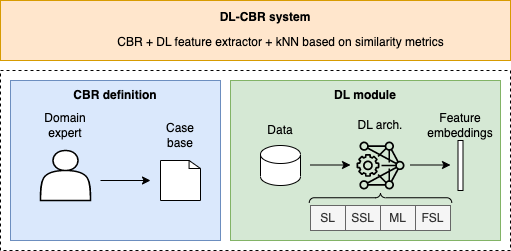

The diagram above was exported from draw.io. Its source (the exported page's mxGraphModel, read from the mxfile embedded in the PNG):
<mxGraphModel dx="954" dy="595" grid="1" gridSize="10" guides="1" tooltips="1" connect="1" arrows="1" fold="1" page="1" pageScale="1" pageWidth="850" pageHeight="1100" math="0" shadow="0">
  <root>
    <mxCell id="0" />
    <mxCell id="1" parent="0" />
    <mxCell id="vGRUpY5cTyE1KzzKMTIX-27" value="" style="rounded=0;whiteSpace=wrap;html=1;dashed=1;" parent="1" vertex="1">
      <mxGeometry x="280" y="350" width="510" height="180" as="geometry" />
    </mxCell>
    <mxCell id="vGRUpY5cTyE1KzzKMTIX-9" value="" style="rounded=0;whiteSpace=wrap;html=1;fillColor=#dae8fc;strokeColor=#6c8ebf;" parent="1" vertex="1">
      <mxGeometry x="290" y="360" width="210" height="160" as="geometry" />
    </mxCell>
    <mxCell id="vGRUpY5cTyE1KzzKMTIX-1" value="" style="shape=actor;whiteSpace=wrap;html=1;strokeWidth=1.5;" parent="1" vertex="1">
      <mxGeometry x="320" y="430" width="50" height="50" as="geometry" />
    </mxCell>
    <mxCell id="vGRUpY5cTyE1KzzKMTIX-3" value="" style="html=1;verticalLabelPosition=bottom;align=center;labelBackgroundColor=#ffffff;verticalAlign=top;strokeWidth=1;strokeColor=#000000;shadow=0;dashed=0;shape=mxgraph.ios7.icons.document;" parent="1" vertex="1">
      <mxGeometry x="440" y="440" width="40" height="40" as="geometry" />
    </mxCell>
    <mxCell id="vGRUpY5cTyE1KzzKMTIX-4" value="&lt;div&gt;Domain&lt;/div&gt;&lt;div&gt;expert&lt;br&gt;&lt;/div&gt;" style="text;html=1;align=center;verticalAlign=middle;whiteSpace=wrap;rounded=0;" parent="1" vertex="1">
      <mxGeometry x="315" y="390" width="60" height="30" as="geometry" />
    </mxCell>
    <mxCell id="vGRUpY5cTyE1KzzKMTIX-5" value="&lt;div&gt;Case&lt;/div&gt;&lt;div&gt;base&lt;br&gt;&lt;/div&gt;" style="text;html=1;align=center;verticalAlign=middle;whiteSpace=wrap;rounded=0;" parent="1" vertex="1">
      <mxGeometry x="430" y="400" width="60" height="30" as="geometry" />
    </mxCell>
    <mxCell id="vGRUpY5cTyE1KzzKMTIX-7" value="" style="endArrow=classic;html=1;rounded=0;" parent="1" edge="1">
      <mxGeometry width="50" height="50" relative="1" as="geometry">
        <mxPoint x="380" y="460" as="sourcePoint" />
        <mxPoint x="430" y="460" as="targetPoint" />
      </mxGeometry>
    </mxCell>
    <mxCell id="vGRUpY5cTyE1KzzKMTIX-10" value="&lt;b&gt;CBR definition&lt;/b&gt;" style="text;html=1;align=center;verticalAlign=middle;whiteSpace=wrap;rounded=0;" parent="1" vertex="1">
      <mxGeometry x="345" y="360" width="100" height="30" as="geometry" />
    </mxCell>
    <mxCell id="vGRUpY5cTyE1KzzKMTIX-12" value="" style="rounded=0;whiteSpace=wrap;html=1;fillColor=#d5e8d4;strokeColor=#82b366;" parent="1" vertex="1">
      <mxGeometry x="510" y="360" width="270" height="160" as="geometry" />
    </mxCell>
    <mxCell id="vGRUpY5cTyE1KzzKMTIX-15" value="DL arch." style="text;html=1;align=center;verticalAlign=middle;whiteSpace=wrap;rounded=0;" parent="1" vertex="1">
      <mxGeometry x="630" y="390" width="60" height="30" as="geometry" />
    </mxCell>
    <mxCell id="vGRUpY5cTyE1KzzKMTIX-16" value="Feature embeddings" style="text;html=1;align=center;verticalAlign=middle;whiteSpace=wrap;rounded=0;" parent="1" vertex="1">
      <mxGeometry x="710" y="390" width="60" height="30" as="geometry" />
    </mxCell>
    <mxCell id="vGRUpY5cTyE1KzzKMTIX-17" value="" style="endArrow=classic;html=1;rounded=0;" parent="1" edge="1">
      <mxGeometry width="50" height="50" relative="1" as="geometry">
        <mxPoint x="690" y="444.5" as="sourcePoint" />
        <mxPoint x="730" y="444.5" as="targetPoint" />
      </mxGeometry>
    </mxCell>
    <mxCell id="vGRUpY5cTyE1KzzKMTIX-18" value="&lt;b&gt;DL module&lt;/b&gt;" style="text;html=1;align=center;verticalAlign=middle;whiteSpace=wrap;rounded=0;" parent="1" vertex="1">
      <mxGeometry x="595" y="360" width="100" height="30" as="geometry" />
    </mxCell>
    <mxCell id="vGRUpY5cTyE1KzzKMTIX-20" value="" style="sketch=0;points=[[0,0,0],[0.25,0,0],[0.5,0,0],[0.75,0,0],[1,0,0],[0,1,0],[0.25,1,0],[0.5,1,0],[0.75,1,0],[1,1,0],[0,0.25,0],[0,0.5,0],[0,0.75,0],[1,0.25,0],[1,0.5,0],[1,0.75,0]];outlineConnect=0;fontColor=#232F3E;fillColor=none;strokeColor=#000000;dashed=0;verticalLabelPosition=bottom;verticalAlign=top;align=center;html=1;fontSize=12;fontStyle=0;aspect=fixed;shape=mxgraph.aws4.resourceIcon;resIcon=mxgraph.aws4.deep_learning_amis;rotation=-180;" parent="1" vertex="1">
      <mxGeometry x="630" y="415" width="60" height="60" as="geometry" />
    </mxCell>
    <mxCell id="vGRUpY5cTyE1KzzKMTIX-21" value="" style="shape=cylinder3;whiteSpace=wrap;html=1;boundedLbl=1;backgroundOutline=1;size=9;" parent="1" vertex="1">
      <mxGeometry x="540" y="425" width="40" height="40" as="geometry" />
    </mxCell>
    <mxCell id="vGRUpY5cTyE1KzzKMTIX-23" value="" style="rounded=0;whiteSpace=wrap;html=1;" parent="1" vertex="1">
      <mxGeometry x="737.5" y="420" width="5" height="50" as="geometry" />
    </mxCell>
    <mxCell id="vGRUpY5cTyE1KzzKMTIX-25" value="" style="endArrow=classic;html=1;rounded=0;" parent="1" edge="1">
      <mxGeometry width="50" height="50" relative="1" as="geometry">
        <mxPoint x="590" y="444.5" as="sourcePoint" />
        <mxPoint x="630" y="444.5" as="targetPoint" />
      </mxGeometry>
    </mxCell>
    <mxCell id="vGRUpY5cTyE1KzzKMTIX-26" value="Data" style="text;html=1;align=center;verticalAlign=middle;whiteSpace=wrap;rounded=0;" parent="1" vertex="1">
      <mxGeometry x="530" y="395" width="60" height="30" as="geometry" />
    </mxCell>
    <mxCell id="vGRUpY5cTyE1KzzKMTIX-28" value="" style="rounded=0;whiteSpace=wrap;html=1;fillColor=#ffe6cc;strokeColor=#d79b00;" parent="1" vertex="1">
      <mxGeometry x="280" y="280" width="510" height="60" as="geometry" />
    </mxCell>
    <mxCell id="vGRUpY5cTyE1KzzKMTIX-29" value="&lt;b&gt;DL-CBR system&lt;/b&gt;" style="text;html=1;align=center;verticalAlign=middle;whiteSpace=wrap;rounded=0;" parent="1" vertex="1">
      <mxGeometry x="495" y="282" width="100" height="30" as="geometry" />
    </mxCell>
    <mxCell id="vGRUpY5cTyE1KzzKMTIX-32" value="SL" style="text;html=1;align=center;verticalAlign=middle;whiteSpace=wrap;rounded=0;fillColor=#f5f5f5;fontColor=#333333;strokeColor=#666666;" parent="1" vertex="1">
      <mxGeometry x="590" y="485" width="35" height="25" as="geometry" />
    </mxCell>
    <mxCell id="vGRUpY5cTyE1KzzKMTIX-33" value="SSL" style="text;html=1;align=center;verticalAlign=middle;whiteSpace=wrap;rounded=0;fillColor=#f5f5f5;fontColor=#333333;strokeColor=#666666;" parent="1" vertex="1">
      <mxGeometry x="625" y="485" width="35" height="25" as="geometry" />
    </mxCell>
    <mxCell id="vGRUpY5cTyE1KzzKMTIX-34" value="ML" style="text;html=1;align=center;verticalAlign=middle;whiteSpace=wrap;rounded=0;fillColor=#f5f5f5;fontColor=#333333;strokeColor=#666666;" parent="1" vertex="1">
      <mxGeometry x="660" y="485" width="35" height="25" as="geometry" />
    </mxCell>
    <mxCell id="vGRUpY5cTyE1KzzKMTIX-35" value="FSL" style="text;html=1;align=center;verticalAlign=middle;whiteSpace=wrap;rounded=0;fillColor=#f5f5f5;fontColor=#333333;strokeColor=#666666;" parent="1" vertex="1">
      <mxGeometry x="695" y="485" width="35" height="25" as="geometry" />
    </mxCell>
    <mxCell id="vGRUpY5cTyE1KzzKMTIX-36" value="" style="labelPosition=right;align=left;strokeWidth=1;shape=mxgraph.mockup.markup.curlyBrace;html=1;shadow=0;dashed=0;strokeColor=#000000;direction=north;rotation=90;" parent="1" vertex="1">
      <mxGeometry x="655" y="406" width="10" height="142.5" as="geometry" />
    </mxCell>
    <mxCell id="vGRUpY5cTyE1KzzKMTIX-37" value="CBR + DL feature extractor + kNN based on similarity metrics" style="text;html=1;align=center;verticalAlign=middle;whiteSpace=wrap;rounded=0;" parent="1" vertex="1">
      <mxGeometry x="367.5" y="307" width="385" height="30" as="geometry" />
    </mxCell>
  </root>
</mxGraphModel>